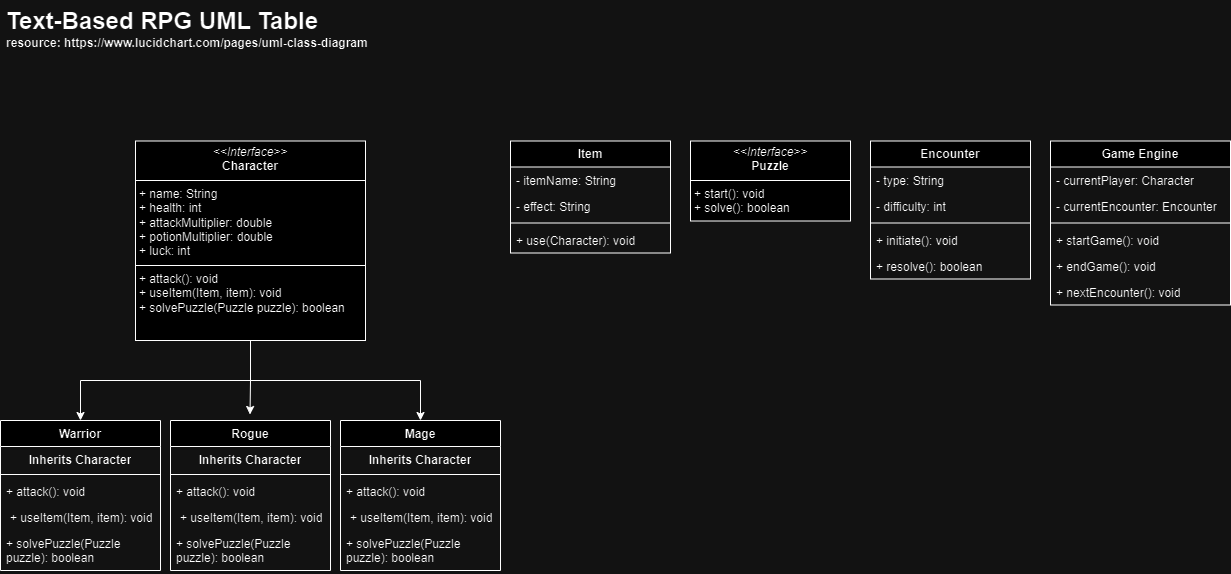

The diagram above was exported from draw.io. Its source (the exported page's mxGraphModel, read from the mxfile embedded in the PNG):
<mxGraphModel dx="1395" dy="615" grid="1" gridSize="10" guides="1" tooltips="1" connect="1" arrows="1" fold="1" page="1" pageScale="1" pageWidth="1100" pageHeight="850" math="0" shadow="0">
  <root>
    <mxCell id="0" />
    <mxCell id="1" parent="0" />
    <mxCell id="qTL54BrmvUHU8XjvqPQj-5" value="Warrior" style="swimlane;fontStyle=1;align=center;verticalAlign=top;childLayout=stackLayout;horizontal=1;startSize=26;horizontalStack=0;resizeParent=1;resizeParentMax=0;resizeLast=0;collapsible=1;marginBottom=0;whiteSpace=wrap;html=1;" parent="1" vertex="1">
      <mxGeometry x="70" y="440" width="160" height="150" as="geometry" />
    </mxCell>
    <mxCell id="2_-O9R25XaAdlOFGaksp-45" value="&lt;b&gt;Inherits Character&lt;/b&gt;" style="text;strokeColor=none;fillColor=none;align=center;verticalAlign=top;spacingLeft=4;spacingRight=4;overflow=hidden;rotatable=0;points=[[0,0.5],[1,0.5]];portConstraint=eastwest;whiteSpace=wrap;html=1;" vertex="1" parent="qTL54BrmvUHU8XjvqPQj-5">
      <mxGeometry y="26" width="160" height="24" as="geometry" />
    </mxCell>
    <mxCell id="2_-O9R25XaAdlOFGaksp-47" value="" style="line;strokeWidth=1;fillColor=none;align=left;verticalAlign=middle;spacingTop=-1;spacingLeft=3;spacingRight=3;rotatable=0;labelPosition=right;points=[];portConstraint=eastwest;strokeColor=inherit;" vertex="1" parent="qTL54BrmvUHU8XjvqPQj-5">
      <mxGeometry y="50" width="160" height="8" as="geometry" />
    </mxCell>
    <mxCell id="qTL54BrmvUHU8XjvqPQj-6" value="+ attack(): void" style="text;strokeColor=none;fillColor=none;align=left;verticalAlign=top;spacingLeft=4;spacingRight=4;overflow=hidden;rotatable=0;points=[[0,0.5],[1,0.5]];portConstraint=eastwest;whiteSpace=wrap;html=1;" parent="qTL54BrmvUHU8XjvqPQj-5" vertex="1">
      <mxGeometry y="58" width="160" height="26" as="geometry" />
    </mxCell>
    <mxCell id="X7TL70g7DVGzprvfon6p-5" value="&lt;p style=&quot;margin: 0px 0px 0px 4px;&quot;&gt;+ useItem(Item, item): void&lt;/p&gt;&lt;div&gt;&lt;br&gt;&lt;/div&gt;" style="text;strokeColor=none;fillColor=none;align=left;verticalAlign=top;spacingLeft=4;spacingRight=4;overflow=hidden;rotatable=0;points=[[0,0.5],[1,0.5]];portConstraint=eastwest;whiteSpace=wrap;html=1;" parent="qTL54BrmvUHU8XjvqPQj-5" vertex="1">
      <mxGeometry y="84" width="160" height="26" as="geometry" />
    </mxCell>
    <mxCell id="2_-O9R25XaAdlOFGaksp-16" value="+ solvePuzzle(Puzzle puzzle): boolean" style="text;strokeColor=none;fillColor=none;align=left;verticalAlign=top;spacingLeft=4;spacingRight=4;overflow=hidden;rotatable=0;points=[[0,0.5],[1,0.5]];portConstraint=eastwest;whiteSpace=wrap;html=1;" vertex="1" parent="qTL54BrmvUHU8XjvqPQj-5">
      <mxGeometry y="110" width="160" height="40" as="geometry" />
    </mxCell>
    <mxCell id="qTL54BrmvUHU8XjvqPQj-13" value="Item" style="swimlane;fontStyle=1;align=center;verticalAlign=top;childLayout=stackLayout;horizontal=1;startSize=26;horizontalStack=0;resizeParent=1;resizeParentMax=0;resizeLast=0;collapsible=1;marginBottom=0;whiteSpace=wrap;html=1;" parent="1" vertex="1">
      <mxGeometry x="580" y="160.5" width="160" height="112" as="geometry" />
    </mxCell>
    <mxCell id="qTL54BrmvUHU8XjvqPQj-14" value="- itemName: String" style="text;strokeColor=none;fillColor=none;align=left;verticalAlign=top;spacingLeft=4;spacingRight=4;overflow=hidden;rotatable=0;points=[[0,0.5],[1,0.5]];portConstraint=eastwest;whiteSpace=wrap;html=1;" parent="qTL54BrmvUHU8XjvqPQj-13" vertex="1">
      <mxGeometry y="26" width="160" height="26" as="geometry" />
    </mxCell>
    <mxCell id="2_-O9R25XaAdlOFGaksp-59" value="- effect: String" style="text;strokeColor=none;fillColor=none;align=left;verticalAlign=top;spacingLeft=4;spacingRight=4;overflow=hidden;rotatable=0;points=[[0,0.5],[1,0.5]];portConstraint=eastwest;whiteSpace=wrap;html=1;" vertex="1" parent="qTL54BrmvUHU8XjvqPQj-13">
      <mxGeometry y="52" width="160" height="26" as="geometry" />
    </mxCell>
    <mxCell id="qTL54BrmvUHU8XjvqPQj-15" value="" style="line;strokeWidth=1;fillColor=none;align=left;verticalAlign=middle;spacingTop=-1;spacingLeft=3;spacingRight=3;rotatable=0;labelPosition=right;points=[];portConstraint=eastwest;strokeColor=inherit;" parent="qTL54BrmvUHU8XjvqPQj-13" vertex="1">
      <mxGeometry y="78" width="160" height="8" as="geometry" />
    </mxCell>
    <mxCell id="qTL54BrmvUHU8XjvqPQj-16" value="+ use(Character): void" style="text;strokeColor=none;fillColor=none;align=left;verticalAlign=top;spacingLeft=4;spacingRight=4;overflow=hidden;rotatable=0;points=[[0,0.5],[1,0.5]];portConstraint=eastwest;whiteSpace=wrap;html=1;" parent="qTL54BrmvUHU8XjvqPQj-13" vertex="1">
      <mxGeometry y="86" width="160" height="26" as="geometry" />
    </mxCell>
    <mxCell id="qTL54BrmvUHU8XjvqPQj-22" value="Game Engine" style="swimlane;fontStyle=1;align=center;verticalAlign=top;childLayout=stackLayout;horizontal=1;startSize=26;horizontalStack=0;resizeParent=1;resizeParentMax=0;resizeLast=0;collapsible=1;marginBottom=0;whiteSpace=wrap;html=1;" parent="1" vertex="1">
      <mxGeometry x="1120" y="160.5" width="180" height="164" as="geometry" />
    </mxCell>
    <mxCell id="qTL54BrmvUHU8XjvqPQj-23" value="- currentPlayer: Character" style="text;strokeColor=none;fillColor=none;align=left;verticalAlign=top;spacingLeft=4;spacingRight=4;overflow=hidden;rotatable=0;points=[[0,0.5],[1,0.5]];portConstraint=eastwest;whiteSpace=wrap;html=1;" parent="qTL54BrmvUHU8XjvqPQj-22" vertex="1">
      <mxGeometry y="26" width="180" height="26" as="geometry" />
    </mxCell>
    <mxCell id="Ix2mWCA_5xqNw3R-9CBS-1" value="- currentEncounter: Encounter" style="text;strokeColor=none;fillColor=none;align=left;verticalAlign=top;spacingLeft=4;spacingRight=4;overflow=hidden;rotatable=0;points=[[0,0.5],[1,0.5]];portConstraint=eastwest;whiteSpace=wrap;html=1;" parent="qTL54BrmvUHU8XjvqPQj-22" vertex="1">
      <mxGeometry y="52" width="180" height="26" as="geometry" />
    </mxCell>
    <mxCell id="qTL54BrmvUHU8XjvqPQj-24" value="" style="line;strokeWidth=1;fillColor=none;align=left;verticalAlign=middle;spacingTop=-1;spacingLeft=3;spacingRight=3;rotatable=0;labelPosition=right;points=[];portConstraint=eastwest;strokeColor=inherit;" parent="qTL54BrmvUHU8XjvqPQj-22" vertex="1">
      <mxGeometry y="78" width="180" height="8" as="geometry" />
    </mxCell>
    <mxCell id="qTL54BrmvUHU8XjvqPQj-25" value="+ startGame(): void" style="text;strokeColor=none;fillColor=none;align=left;verticalAlign=top;spacingLeft=4;spacingRight=4;overflow=hidden;rotatable=0;points=[[0,0.5],[1,0.5]];portConstraint=eastwest;whiteSpace=wrap;html=1;" parent="qTL54BrmvUHU8XjvqPQj-22" vertex="1">
      <mxGeometry y="86" width="180" height="26" as="geometry" />
    </mxCell>
    <mxCell id="2_-O9R25XaAdlOFGaksp-60" value="+ endGame(): void" style="text;strokeColor=none;fillColor=none;align=left;verticalAlign=top;spacingLeft=4;spacingRight=4;overflow=hidden;rotatable=0;points=[[0,0.5],[1,0.5]];portConstraint=eastwest;whiteSpace=wrap;html=1;" vertex="1" parent="qTL54BrmvUHU8XjvqPQj-22">
      <mxGeometry y="112" width="180" height="26" as="geometry" />
    </mxCell>
    <mxCell id="2_-O9R25XaAdlOFGaksp-61" value="+ nextEncounter(): void" style="text;strokeColor=none;fillColor=none;align=left;verticalAlign=top;spacingLeft=4;spacingRight=4;overflow=hidden;rotatable=0;points=[[0,0.5],[1,0.5]];portConstraint=eastwest;whiteSpace=wrap;html=1;" vertex="1" parent="qTL54BrmvUHU8XjvqPQj-22">
      <mxGeometry y="138" width="180" height="26" as="geometry" />
    </mxCell>
    <mxCell id="2_-O9R25XaAdlOFGaksp-14" value="&lt;div&gt;&lt;b&gt;&lt;font style=&quot;font-size: 24px;&quot;&gt;Text-Based RPG UML Table&lt;/font&gt;&lt;/b&gt;&lt;/div&gt;&lt;b&gt;resource: https://www.lucidchart.com/pages/uml-class-diagram&lt;/b&gt;" style="text;strokeColor=none;fillColor=none;align=left;verticalAlign=top;spacingLeft=4;spacingRight=4;overflow=hidden;rotatable=0;points=[[0,0.5],[1,0.5]];portConstraint=eastwest;whiteSpace=wrap;html=1;" vertex="1" parent="1">
      <mxGeometry x="70" y="20" width="420" height="50" as="geometry" />
    </mxCell>
    <mxCell id="2_-O9R25XaAdlOFGaksp-19" value="Rogue" style="swimlane;fontStyle=1;align=center;verticalAlign=top;childLayout=stackLayout;horizontal=1;startSize=26;horizontalStack=0;resizeParent=1;resizeParentMax=0;resizeLast=0;collapsible=1;marginBottom=0;whiteSpace=wrap;html=1;" vertex="1" parent="1">
      <mxGeometry x="240" y="440" width="160" height="150" as="geometry" />
    </mxCell>
    <mxCell id="2_-O9R25XaAdlOFGaksp-44" value="&lt;b&gt;Inherits Character&lt;/b&gt;" style="text;strokeColor=none;fillColor=none;align=center;verticalAlign=top;spacingLeft=4;spacingRight=4;overflow=hidden;rotatable=0;points=[[0,0.5],[1,0.5]];portConstraint=eastwest;whiteSpace=wrap;html=1;" vertex="1" parent="2_-O9R25XaAdlOFGaksp-19">
      <mxGeometry y="26" width="160" height="24" as="geometry" />
    </mxCell>
    <mxCell id="2_-O9R25XaAdlOFGaksp-43" value="" style="line;strokeWidth=1;fillColor=none;align=left;verticalAlign=middle;spacingTop=-1;spacingLeft=3;spacingRight=3;rotatable=0;labelPosition=right;points=[];portConstraint=eastwest;strokeColor=inherit;" vertex="1" parent="2_-O9R25XaAdlOFGaksp-19">
      <mxGeometry y="50" width="160" height="8" as="geometry" />
    </mxCell>
    <mxCell id="2_-O9R25XaAdlOFGaksp-20" value="+ attack(): void" style="text;strokeColor=none;fillColor=none;align=left;verticalAlign=top;spacingLeft=4;spacingRight=4;overflow=hidden;rotatable=0;points=[[0,0.5],[1,0.5]];portConstraint=eastwest;whiteSpace=wrap;html=1;" vertex="1" parent="2_-O9R25XaAdlOFGaksp-19">
      <mxGeometry y="58" width="160" height="26" as="geometry" />
    </mxCell>
    <mxCell id="2_-O9R25XaAdlOFGaksp-21" value="&lt;p style=&quot;margin: 0px 0px 0px 4px;&quot;&gt;+ useItem(Item, item): void&lt;/p&gt;&lt;div&gt;&lt;br&gt;&lt;/div&gt;" style="text;strokeColor=none;fillColor=none;align=left;verticalAlign=top;spacingLeft=4;spacingRight=4;overflow=hidden;rotatable=0;points=[[0,0.5],[1,0.5]];portConstraint=eastwest;whiteSpace=wrap;html=1;" vertex="1" parent="2_-O9R25XaAdlOFGaksp-19">
      <mxGeometry y="84" width="160" height="26" as="geometry" />
    </mxCell>
    <mxCell id="2_-O9R25XaAdlOFGaksp-22" value="+ solvePuzzle(Puzzle puzzle): boolean" style="text;strokeColor=none;fillColor=none;align=left;verticalAlign=top;spacingLeft=4;spacingRight=4;overflow=hidden;rotatable=0;points=[[0,0.5],[1,0.5]];portConstraint=eastwest;whiteSpace=wrap;html=1;" vertex="1" parent="2_-O9R25XaAdlOFGaksp-19">
      <mxGeometry y="110" width="160" height="40" as="geometry" />
    </mxCell>
    <mxCell id="2_-O9R25XaAdlOFGaksp-23" value="Mage" style="swimlane;fontStyle=1;align=center;verticalAlign=top;childLayout=stackLayout;horizontal=1;startSize=26;horizontalStack=0;resizeParent=1;resizeParentMax=0;resizeLast=0;collapsible=1;marginBottom=0;whiteSpace=wrap;html=1;" vertex="1" parent="1">
      <mxGeometry x="410" y="440" width="160" height="150" as="geometry" />
    </mxCell>
    <mxCell id="2_-O9R25XaAdlOFGaksp-46" value="&lt;b&gt;Inherits Character&lt;/b&gt;" style="text;strokeColor=none;fillColor=none;align=center;verticalAlign=top;spacingLeft=4;spacingRight=4;overflow=hidden;rotatable=0;points=[[0,0.5],[1,0.5]];portConstraint=eastwest;whiteSpace=wrap;html=1;" vertex="1" parent="2_-O9R25XaAdlOFGaksp-23">
      <mxGeometry y="26" width="160" height="24" as="geometry" />
    </mxCell>
    <mxCell id="2_-O9R25XaAdlOFGaksp-48" value="" style="line;strokeWidth=1;fillColor=none;align=left;verticalAlign=middle;spacingTop=-1;spacingLeft=3;spacingRight=3;rotatable=0;labelPosition=right;points=[];portConstraint=eastwest;strokeColor=inherit;" vertex="1" parent="2_-O9R25XaAdlOFGaksp-23">
      <mxGeometry y="50" width="160" height="8" as="geometry" />
    </mxCell>
    <mxCell id="2_-O9R25XaAdlOFGaksp-24" value="+ attack(): void" style="text;strokeColor=none;fillColor=none;align=left;verticalAlign=top;spacingLeft=4;spacingRight=4;overflow=hidden;rotatable=0;points=[[0,0.5],[1,0.5]];portConstraint=eastwest;whiteSpace=wrap;html=1;" vertex="1" parent="2_-O9R25XaAdlOFGaksp-23">
      <mxGeometry y="58" width="160" height="26" as="geometry" />
    </mxCell>
    <mxCell id="2_-O9R25XaAdlOFGaksp-25" value="&lt;p style=&quot;margin: 0px 0px 0px 4px;&quot;&gt;+ useItem(Item, item): void&lt;/p&gt;&lt;div&gt;&lt;br&gt;&lt;/div&gt;" style="text;strokeColor=none;fillColor=none;align=left;verticalAlign=top;spacingLeft=4;spacingRight=4;overflow=hidden;rotatable=0;points=[[0,0.5],[1,0.5]];portConstraint=eastwest;whiteSpace=wrap;html=1;" vertex="1" parent="2_-O9R25XaAdlOFGaksp-23">
      <mxGeometry y="84" width="160" height="26" as="geometry" />
    </mxCell>
    <mxCell id="2_-O9R25XaAdlOFGaksp-26" value="+ solvePuzzle(Puzzle puzzle): boolean" style="text;strokeColor=none;fillColor=none;align=left;verticalAlign=top;spacingLeft=4;spacingRight=4;overflow=hidden;rotatable=0;points=[[0,0.5],[1,0.5]];portConstraint=eastwest;whiteSpace=wrap;html=1;" vertex="1" parent="2_-O9R25XaAdlOFGaksp-23">
      <mxGeometry y="110" width="160" height="40" as="geometry" />
    </mxCell>
    <mxCell id="2_-O9R25XaAdlOFGaksp-39" style="edgeStyle=orthogonalEdgeStyle;rounded=0;orthogonalLoop=1;jettySize=auto;html=1;" edge="1" parent="1" source="2_-O9R25XaAdlOFGaksp-35" target="qTL54BrmvUHU8XjvqPQj-5">
      <mxGeometry relative="1" as="geometry" />
    </mxCell>
    <mxCell id="2_-O9R25XaAdlOFGaksp-41" style="edgeStyle=orthogonalEdgeStyle;rounded=0;orthogonalLoop=1;jettySize=auto;html=1;" edge="1" parent="1" source="2_-O9R25XaAdlOFGaksp-35" target="2_-O9R25XaAdlOFGaksp-23">
      <mxGeometry relative="1" as="geometry" />
    </mxCell>
    <mxCell id="2_-O9R25XaAdlOFGaksp-35" value="&lt;p style=&quot;margin:0px;margin-top:4px;text-align:center;&quot;&gt;&lt;i&gt;&amp;lt;&amp;lt;Interface&amp;gt;&amp;gt;&lt;/i&gt;&lt;br&gt;&lt;b&gt;Character&lt;/b&gt;&lt;/p&gt;&lt;hr size=&quot;1&quot; style=&quot;border-style:solid;&quot;&gt;&lt;p style=&quot;margin:0px;margin-left:4px;&quot;&gt;+ name: String&lt;br&gt;+ health: int&lt;/p&gt;&lt;p style=&quot;margin:0px;margin-left:4px;&quot;&gt;+ attackMultiplier: double&lt;/p&gt;&lt;p style=&quot;margin:0px;margin-left:4px;&quot;&gt;+ potionMultiplier: double&lt;/p&gt;&lt;p style=&quot;margin:0px;margin-left:4px;&quot;&gt;+ luck: int&lt;/p&gt;&lt;hr size=&quot;1&quot; style=&quot;border-style:solid;&quot;&gt;&lt;p style=&quot;margin:0px;margin-left:4px;&quot;&gt;+ attack(): void&lt;br&gt;+ useItem(Item, item): void&lt;/p&gt;&lt;p style=&quot;margin:0px;margin-left:4px;&quot;&gt;+ solvePuzzle(Puzzle puzzle): boolean&lt;/p&gt;" style="verticalAlign=top;align=left;overflow=fill;html=1;whiteSpace=wrap;" vertex="1" parent="1">
      <mxGeometry x="205" y="160.5" width="230" height="199.5" as="geometry" />
    </mxCell>
    <mxCell id="2_-O9R25XaAdlOFGaksp-40" style="edgeStyle=orthogonalEdgeStyle;rounded=0;orthogonalLoop=1;jettySize=auto;html=1;entryX=0.497;entryY=-0.04;entryDx=0;entryDy=0;entryPerimeter=0;" edge="1" parent="1" source="2_-O9R25XaAdlOFGaksp-35" target="2_-O9R25XaAdlOFGaksp-19">
      <mxGeometry relative="1" as="geometry" />
    </mxCell>
    <mxCell id="2_-O9R25XaAdlOFGaksp-68" value="Encounter" style="swimlane;fontStyle=1;align=center;verticalAlign=top;childLayout=stackLayout;horizontal=1;startSize=26;horizontalStack=0;resizeParent=1;resizeParentMax=0;resizeLast=0;collapsible=1;marginBottom=0;whiteSpace=wrap;html=1;" vertex="1" parent="1">
      <mxGeometry x="940" y="160.5" width="160" height="138" as="geometry" />
    </mxCell>
    <mxCell id="2_-O9R25XaAdlOFGaksp-70" value="- type: String" style="text;strokeColor=none;fillColor=none;align=left;verticalAlign=top;spacingLeft=4;spacingRight=4;overflow=hidden;rotatable=0;points=[[0,0.5],[1,0.5]];portConstraint=eastwest;whiteSpace=wrap;html=1;" vertex="1" parent="2_-O9R25XaAdlOFGaksp-68">
      <mxGeometry y="26" width="160" height="26" as="geometry" />
    </mxCell>
    <mxCell id="2_-O9R25XaAdlOFGaksp-73" value="- difficulty: int" style="text;strokeColor=none;fillColor=none;align=left;verticalAlign=top;spacingLeft=4;spacingRight=4;overflow=hidden;rotatable=0;points=[[0,0.5],[1,0.5]];portConstraint=eastwest;whiteSpace=wrap;html=1;" vertex="1" parent="2_-O9R25XaAdlOFGaksp-68">
      <mxGeometry y="52" width="160" height="26" as="geometry" />
    </mxCell>
    <mxCell id="2_-O9R25XaAdlOFGaksp-71" value="" style="line;strokeWidth=1;fillColor=none;align=left;verticalAlign=middle;spacingTop=-1;spacingLeft=3;spacingRight=3;rotatable=0;labelPosition=right;points=[];portConstraint=eastwest;strokeColor=inherit;" vertex="1" parent="2_-O9R25XaAdlOFGaksp-68">
      <mxGeometry y="78" width="160" height="8" as="geometry" />
    </mxCell>
    <mxCell id="2_-O9R25XaAdlOFGaksp-72" value="+ initiate(): void" style="text;strokeColor=none;fillColor=none;align=left;verticalAlign=top;spacingLeft=4;spacingRight=4;overflow=hidden;rotatable=0;points=[[0,0.5],[1,0.5]];portConstraint=eastwest;whiteSpace=wrap;html=1;" vertex="1" parent="2_-O9R25XaAdlOFGaksp-68">
      <mxGeometry y="86" width="160" height="26" as="geometry" />
    </mxCell>
    <mxCell id="2_-O9R25XaAdlOFGaksp-74" value="+ resolve(): boolean" style="text;strokeColor=none;fillColor=none;align=left;verticalAlign=top;spacingLeft=4;spacingRight=4;overflow=hidden;rotatable=0;points=[[0,0.5],[1,0.5]];portConstraint=eastwest;whiteSpace=wrap;html=1;" vertex="1" parent="2_-O9R25XaAdlOFGaksp-68">
      <mxGeometry y="112" width="160" height="26" as="geometry" />
    </mxCell>
    <mxCell id="2_-O9R25XaAdlOFGaksp-75" value="&lt;p style=&quot;margin:0px;margin-top:4px;text-align:center;&quot;&gt;&lt;i&gt;&amp;lt;&amp;lt;Interface&amp;gt;&amp;gt;&lt;/i&gt;&lt;br&gt;&lt;b&gt;Puzzle&lt;/b&gt;&lt;/p&gt;&lt;hr size=&quot;1&quot; style=&quot;border-style:solid;&quot;&gt;&lt;p style=&quot;margin:0px;margin-left:4px;&quot;&gt;&lt;span style=&quot;background-color: initial;&quot;&gt;+ start(): void&lt;/span&gt;&lt;/p&gt;&lt;p style=&quot;margin:0px;margin-left:4px;&quot;&gt;&lt;span style=&quot;background-color: initial;&quot;&gt;+ solve(): boolean&lt;/span&gt;&lt;/p&gt;" style="verticalAlign=top;align=left;overflow=fill;html=1;whiteSpace=wrap;" vertex="1" parent="1">
      <mxGeometry x="760" y="160.5" width="160" height="80" as="geometry" />
    </mxCell>
  </root>
</mxGraphModel>